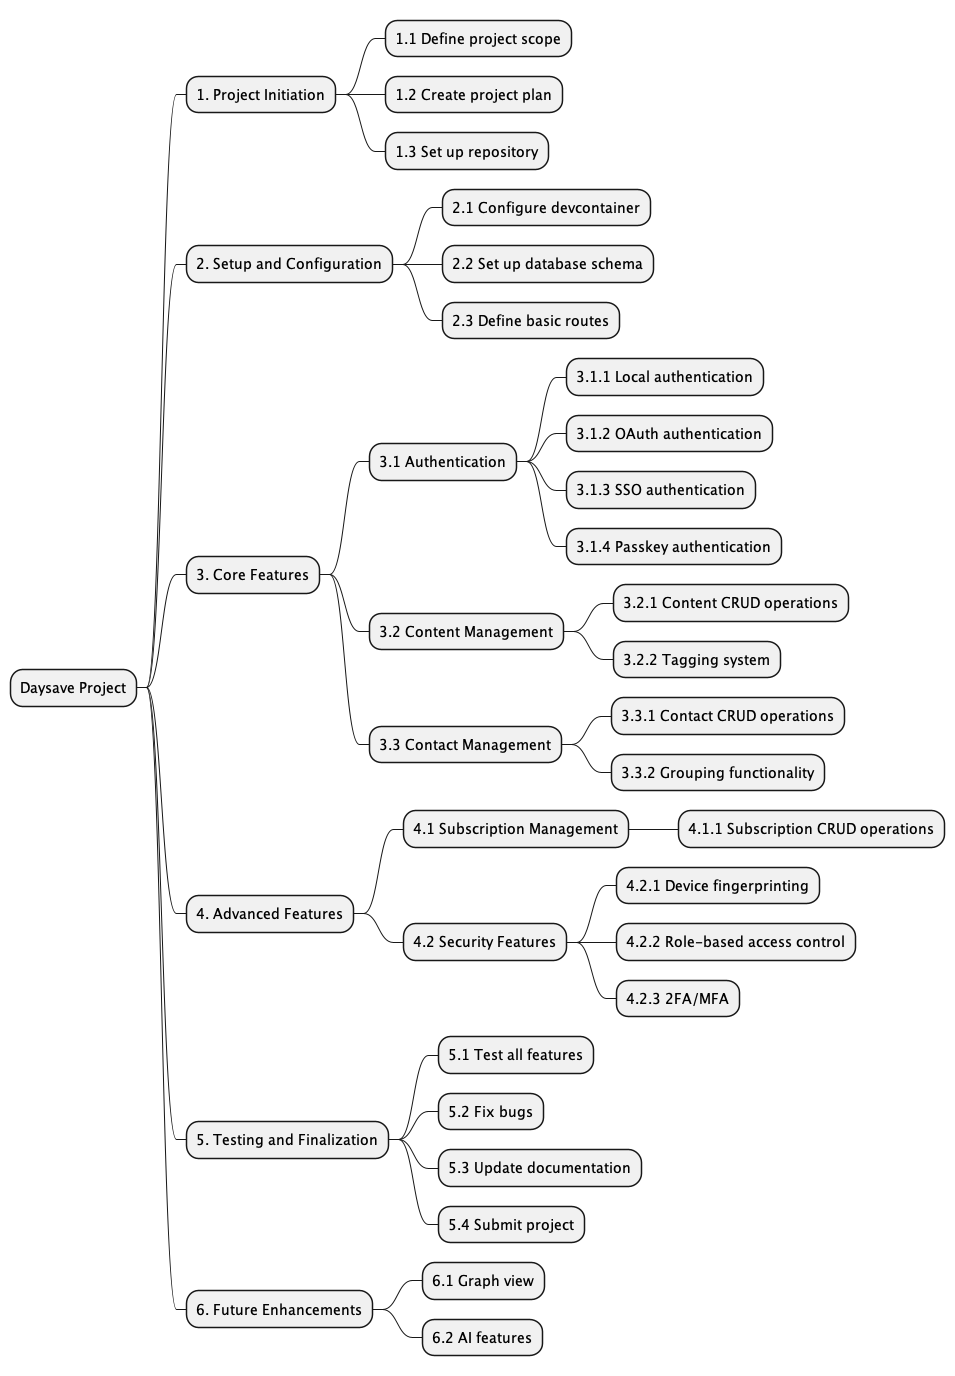

The diagram above was rendered by PlantUML. Its source (embedded in the PNG):
@startmindmap
* Daysave Project
** 1. Project Initiation
*** 1.1 Define project scope
*** 1.2 Create project plan
*** 1.3 Set up repository
** 2. Setup and Configuration
*** 2.1 Configure devcontainer
*** 2.2 Set up database schema
*** 2.3 Define basic routes
** 3. Core Features
*** 3.1 Authentication
**** 3.1.1 Local authentication
**** 3.1.2 OAuth authentication
**** 3.1.3 SSO authentication
**** 3.1.4 Passkey authentication
*** 3.2 Content Management
**** 3.2.1 Content CRUD operations
**** 3.2.2 Tagging system
*** 3.3 Contact Management
**** 3.3.1 Contact CRUD operations
**** 3.3.2 Grouping functionality
** 4. Advanced Features
*** 4.1 Subscription Management
**** 4.1.1 Subscription CRUD operations
*** 4.2 Security Features
**** 4.2.1 Device fingerprinting
**** 4.2.2 Role-based access control
**** 4.2.3 2FA/MFA
** 5. Testing and Finalization
*** 5.1 Test all features
*** 5.2 Fix bugs
*** 5.3 Update documentation
*** 5.4 Submit project
** 6. Future Enhancements
*** 6.1 Graph view
*** 6.2 AI features
@endmindmap